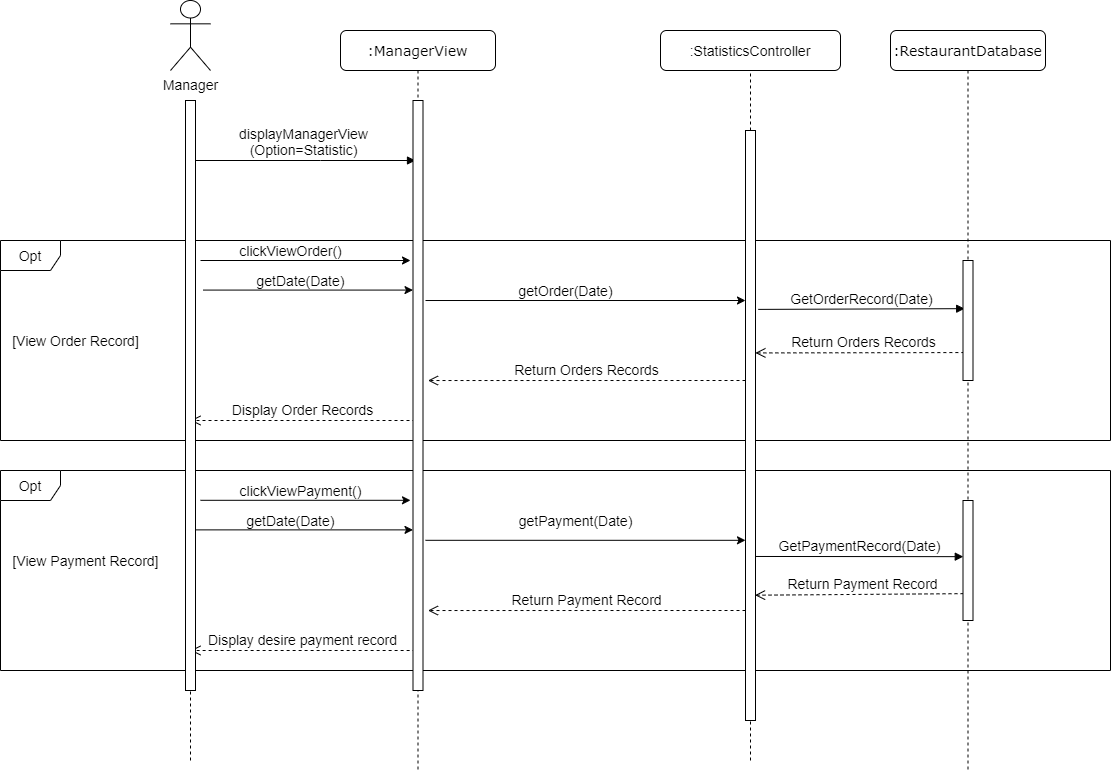

The diagram above was exported from draw.io. Its source (the exported page's mxGraphModel, read from the mxfile embedded in the PNG):
<mxGraphModel dx="2568" dy="763" grid="1" gridSize="10" guides="1" tooltips="1" connect="1" arrows="1" fold="1" page="1" pageScale="1" pageWidth="1100" pageHeight="850" math="0" shadow="0">
  <root>
    <mxCell id="0" />
    <mxCell id="1" parent="0" />
    <mxCell id="TAJA43PAuu-ATk4twkfS-8" value="Opt" style="shape=umlFrame;whiteSpace=wrap;html=1;fontSize=14;" parent="1" vertex="1">
      <mxGeometry x="-50" y="530" width="1110" height="200" as="geometry" />
    </mxCell>
    <mxCell id="TAJA43PAuu-ATk4twkfS-1" value="Opt" style="shape=umlFrame;whiteSpace=wrap;html=1;fontSize=14;" parent="1" vertex="1">
      <mxGeometry x="-50" y="300" width="1110" height="200" as="geometry" />
    </mxCell>
    <mxCell id="awA2jmNzPhHrtcrdNIXU-2" value="Manager" style="shape=umlActor;verticalLabelPosition=bottom;verticalAlign=top;html=1;outlineConnect=0;fontSize=14;" parent="1" vertex="1">
      <mxGeometry x="120" y="60" width="40" height="70" as="geometry" />
    </mxCell>
    <mxCell id="awA2jmNzPhHrtcrdNIXU-3" value="" style="endArrow=none;dashed=1;html=1;startArrow=none;fontSize=14;" parent="1" source="TAJA43PAuu-ATk4twkfS-10" edge="1">
      <mxGeometry width="50" height="50" relative="1" as="geometry">
        <mxPoint x="140" y="820" as="sourcePoint" />
        <mxPoint x="140" y="170" as="targetPoint" />
      </mxGeometry>
    </mxCell>
    <mxCell id="SEf4e8NJIaudurVcRi8y-2" value="[View Order Record]" style="text;html=1;align=center;verticalAlign=middle;resizable=0;points=[];autosize=1;strokeColor=none;fillColor=none;fontSize=14;" parent="1" vertex="1">
      <mxGeometry x="-45" y="390" width="140" height="20" as="geometry" />
    </mxCell>
    <mxCell id="SEf4e8NJIaudurVcRi8y-25" value="GetOrderRecord(Date)" style="html=1;verticalAlign=bottom;endArrow=block;exitX=1.27;exitY=0.271;exitDx=0;exitDy=0;exitPerimeter=0;fontSize=14;entryX=0.168;entryY=0.243;entryDx=0;entryDy=0;entryPerimeter=0;" parent="1" edge="1">
      <mxGeometry width="80" relative="1" as="geometry">
        <mxPoint x="707.6999999999998" y="368.8900000000001" as="sourcePoint" />
        <mxPoint x="914.1799999999998" y="368.1600000000001" as="targetPoint" />
      </mxGeometry>
    </mxCell>
    <mxCell id="f36r3t5OUvmrPCb8sufj-1" value=":StatisticsController" style="rounded=1;whiteSpace=wrap;html=1;fontSize=14;" parent="1" vertex="1">
      <mxGeometry x="610" y="90" width="180" height="40" as="geometry" />
    </mxCell>
    <mxCell id="f36r3t5OUvmrPCb8sufj-10" value="" style="endArrow=none;dashed=1;html=1;entryX=0.5;entryY=1;entryDx=0;entryDy=0;startArrow=none;fontSize=14;" parent="1" source="npnZQajkibc-NMTVBZAS-2" target="f36r3t5OUvmrPCb8sufj-1" edge="1">
      <mxGeometry width="50" height="50" relative="1" as="geometry">
        <mxPoint x="700" y="840" as="sourcePoint" />
        <mxPoint x="1045" y="150" as="targetPoint" />
      </mxGeometry>
    </mxCell>
    <mxCell id="npnZQajkibc-NMTVBZAS-2" value="" style="html=1;points=[];perimeter=orthogonalPerimeter;fontSize=14;" parent="1" vertex="1">
      <mxGeometry x="695" y="190" width="10" height="590" as="geometry" />
    </mxCell>
    <mxCell id="f36r3t5OUvmrPCb8sufj-17" value="" style="endArrow=none;dashed=1;html=1;entryX=0.5;entryY=1;entryDx=0;entryDy=0;startArrow=none;fontSize=14;" parent="1" target="npnZQajkibc-NMTVBZAS-2" edge="1">
      <mxGeometry width="50" height="50" relative="1" as="geometry">
        <mxPoint x="700" y="820" as="sourcePoint" />
        <mxPoint x="700" y="140" as="targetPoint" />
      </mxGeometry>
    </mxCell>
    <mxCell id="npnZQajkibc-NMTVBZAS-16" value="Return Orders Records" style="html=1;verticalAlign=bottom;endArrow=open;dashed=1;endSize=8;entryX=0.989;entryY=0.377;entryDx=0;entryDy=0;entryPerimeter=0;exitX=-0.014;exitY=0.856;exitDx=0;exitDy=0;exitPerimeter=0;fontSize=14;" parent="1" target="npnZQajkibc-NMTVBZAS-2" edge="1">
      <mxGeometry relative="1" as="geometry">
        <mxPoint x="919.8599999999997" y="412.0400000000001" as="sourcePoint" />
        <mxPoint x="710" y="480" as="targetPoint" />
      </mxGeometry>
    </mxCell>
    <mxCell id="SPh5WlsfBSt_Ty7-F_Iy-2" value="GetPaymentRecord(Date)" style="html=1;verticalAlign=bottom;endArrow=block;entryX=0.028;entryY=0.468;entryDx=0;entryDy=0;entryPerimeter=0;exitX=0.905;exitY=0.583;exitDx=0;exitDy=0;exitPerimeter=0;fontSize=14;" parent="1" target="TAJA43PAuu-ATk4twkfS-18" edge="1">
      <mxGeometry width="80" relative="1" as="geometry">
        <mxPoint x="705" y="615.97" as="sourcePoint" />
        <mxPoint x="920.2000000000003" y="614.28" as="targetPoint" />
      </mxGeometry>
    </mxCell>
    <mxCell id="SPh5WlsfBSt_Ty7-F_Iy-3" value="[View Payment Record]" style="text;html=1;align=center;verticalAlign=middle;resizable=0;points=[];autosize=1;strokeColor=none;fillColor=none;fontSize=14;" parent="1" vertex="1">
      <mxGeometry x="-45" y="610" width="160" height="20" as="geometry" />
    </mxCell>
    <mxCell id="SPh5WlsfBSt_Ty7-F_Iy-4" value="Return Payment Record" style="html=1;verticalAlign=bottom;endArrow=open;dashed=1;endSize=8;exitX=-0.1;exitY=0.985;exitDx=0;exitDy=0;exitPerimeter=0;entryX=0.955;entryY=0.73;entryDx=0;entryDy=0;entryPerimeter=0;fontSize=14;" parent="1" edge="1">
      <mxGeometry relative="1" as="geometry">
        <mxPoint x="919" y="653.0999999999999" as="sourcePoint" />
        <mxPoint x="704.5499999999997" y="654.7" as="targetPoint" />
      </mxGeometry>
    </mxCell>
    <mxCell id="J2r8lGH9smqULUUMlz5E-2" value="" style="endArrow=classic;html=1;entryX=0;entryY=0.239;entryDx=0;entryDy=0;entryPerimeter=0;fontSize=14;" parent="1" edge="1">
      <mxGeometry width="50" height="50" relative="1" as="geometry">
        <mxPoint x="375" y="360.01" as="sourcePoint" />
        <mxPoint x="695" y="360.01" as="targetPoint" />
      </mxGeometry>
    </mxCell>
    <mxCell id="J2r8lGH9smqULUUMlz5E-11" value="Return Payment Record" style="html=1;verticalAlign=bottom;endArrow=open;dashed=1;endSize=8;exitX=-0.116;exitY=0.983;exitDx=0;exitDy=0;exitPerimeter=0;entryX=1.132;entryY=0.936;entryDx=0;entryDy=0;entryPerimeter=0;fontSize=14;" parent="1" edge="1">
      <mxGeometry relative="1" as="geometry">
        <mxPoint x="695.0000000000001" y="670" as="sourcePoint" />
        <mxPoint x="377.47999999999996" y="670.03" as="targetPoint" />
      </mxGeometry>
    </mxCell>
    <mxCell id="J2r8lGH9smqULUUMlz5E-15" value="Return Orders Records" style="html=1;verticalAlign=bottom;endArrow=open;dashed=1;endSize=8;exitX=-0.116;exitY=0.983;exitDx=0;exitDy=0;exitPerimeter=0;entryX=1.132;entryY=0.936;entryDx=0;entryDy=0;entryPerimeter=0;fontSize=14;" parent="1" edge="1">
      <mxGeometry relative="1" as="geometry">
        <mxPoint x="695" y="440" as="sourcePoint" />
        <mxPoint x="377.48" y="440.03" as="targetPoint" />
      </mxGeometry>
    </mxCell>
    <mxCell id="pEVvsppqOc3I8xlN9nGD-4" value="getOrder(Date)" style="text;html=1;align=center;verticalAlign=middle;resizable=0;points=[];autosize=1;strokeColor=none;fillColor=none;fontSize=14;" parent="1" vertex="1">
      <mxGeometry x="460" y="340" width="110" height="20" as="geometry" />
    </mxCell>
    <mxCell id="pEVvsppqOc3I8xlN9nGD-6" value="getPayment(Date)" style="text;html=1;align=center;verticalAlign=middle;resizable=0;points=[];autosize=1;strokeColor=none;fillColor=none;fontSize=14;" parent="1" vertex="1">
      <mxGeometry x="460" y="570" width="130" height="20" as="geometry" />
    </mxCell>
    <mxCell id="d5xM4EhqAV11fxNBIghq-6" value="displayManagerView&lt;br&gt;(Option=Statistic)" style="html=1;verticalAlign=bottom;endArrow=block;rounded=0;fontSize=14;" parent="1" edge="1">
      <mxGeometry width="80" relative="1" as="geometry">
        <mxPoint x="140" y="220" as="sourcePoint" />
        <mxPoint x="365" y="220" as="targetPoint" />
        <Array as="points">
          <mxPoint x="270" y="220" />
        </Array>
      </mxGeometry>
    </mxCell>
    <mxCell id="d5xM4EhqAV11fxNBIghq-7" value="Display Order Records" style="html=1;verticalAlign=bottom;endArrow=open;dashed=1;endSize=8;rounded=0;fontSize=14;" parent="1" edge="1">
      <mxGeometry relative="1" as="geometry">
        <mxPoint x="365" y="480" as="sourcePoint" />
        <mxPoint x="140" y="480" as="targetPoint" />
      </mxGeometry>
    </mxCell>
    <mxCell id="d5xM4EhqAV11fxNBIghq-8" value="Display desire payment record" style="html=1;verticalAlign=bottom;endArrow=open;dashed=1;endSize=8;rounded=0;exitX=0.012;exitY=0.832;exitDx=0;exitDy=0;exitPerimeter=0;fontSize=14;" parent="1" edge="1">
      <mxGeometry relative="1" as="geometry">
        <mxPoint x="365.1199999999999" y="710" as="sourcePoint" />
        <mxPoint x="140" y="710" as="targetPoint" />
      </mxGeometry>
    </mxCell>
    <mxCell id="TAJA43PAuu-ATk4twkfS-3" value=":ManagerView" style="shape=umlLifeline;perimeter=lifelinePerimeter;whiteSpace=wrap;html=1;container=0;collapsible=0;recursiveResize=0;outlineConnect=0;rounded=1;shadow=0;comic=0;labelBackgroundColor=none;strokeWidth=1;fontFamily=Verdana;fontSize=14;align=center;" parent="1" vertex="1">
      <mxGeometry x="290" y="90" width="155" height="740" as="geometry" />
    </mxCell>
    <mxCell id="TAJA43PAuu-ATk4twkfS-4" value="" style="html=1;points=[];perimeter=orthogonalPerimeter;fontSize=14;" parent="1" vertex="1">
      <mxGeometry x="362.5" y="160" width="10" height="590" as="geometry" />
    </mxCell>
    <mxCell id="TAJA43PAuu-ATk4twkfS-6" value=":RestaurantDatabase" style="shape=umlLifeline;perimeter=lifelinePerimeter;whiteSpace=wrap;html=1;container=0;collapsible=0;recursiveResize=0;outlineConnect=0;rounded=1;shadow=0;comic=0;labelBackgroundColor=none;strokeWidth=1;fontFamily=Verdana;fontSize=14;align=center;" parent="1" vertex="1">
      <mxGeometry x="840" y="90" width="155" height="740" as="geometry" />
    </mxCell>
    <mxCell id="TAJA43PAuu-ATk4twkfS-7" value="" style="html=1;points=[];perimeter=orthogonalPerimeter;fontSize=14;" parent="1" vertex="1">
      <mxGeometry x="912.5" y="320" width="10" height="120" as="geometry" />
    </mxCell>
    <mxCell id="TAJA43PAuu-ATk4twkfS-9" value="" style="endArrow=classic;html=1;fontSize=14;" parent="1" edge="1">
      <mxGeometry width="50" height="50" relative="1" as="geometry">
        <mxPoint x="150" y="320" as="sourcePoint" />
        <mxPoint x="360" y="320" as="targetPoint" />
      </mxGeometry>
    </mxCell>
    <mxCell id="TAJA43PAuu-ATk4twkfS-10" value="" style="html=1;points=[];perimeter=orthogonalPerimeter;fontSize=14;" parent="1" vertex="1">
      <mxGeometry x="135" y="160" width="10" height="590" as="geometry" />
    </mxCell>
    <mxCell id="TAJA43PAuu-ATk4twkfS-11" value="" style="endArrow=none;dashed=1;html=1;startArrow=none;fontSize=14;" parent="1" target="TAJA43PAuu-ATk4twkfS-10" edge="1">
      <mxGeometry width="50" height="50" relative="1" as="geometry">
        <mxPoint x="140" y="820" as="sourcePoint" />
        <mxPoint x="140" y="170" as="targetPoint" />
      </mxGeometry>
    </mxCell>
    <mxCell id="TAJA43PAuu-ATk4twkfS-12" value="clickViewOrder()" style="text;html=1;align=center;verticalAlign=middle;resizable=0;points=[];autosize=1;strokeColor=none;fillColor=none;fontSize=14;" parent="1" vertex="1">
      <mxGeometry x="180" y="300" width="120" height="20" as="geometry" />
    </mxCell>
    <mxCell id="TAJA43PAuu-ATk4twkfS-13" value="" style="endArrow=classic;html=1;fontSize=14;" parent="1" edge="1">
      <mxGeometry width="50" height="50" relative="1" as="geometry">
        <mxPoint x="152.5" y="349.58" as="sourcePoint" />
        <mxPoint x="362.5" y="349.58" as="targetPoint" />
      </mxGeometry>
    </mxCell>
    <mxCell id="TAJA43PAuu-ATk4twkfS-14" value="getDate(Date)" style="text;html=1;align=center;verticalAlign=middle;resizable=0;points=[];autosize=1;strokeColor=none;fillColor=none;fontSize=14;" parent="1" vertex="1">
      <mxGeometry x="200" y="330" width="100" height="20" as="geometry" />
    </mxCell>
    <mxCell id="TAJA43PAuu-ATk4twkfS-15" value="" style="endArrow=classic;html=1;entryX=0;entryY=0.239;entryDx=0;entryDy=0;entryPerimeter=0;fontSize=14;" parent="1" edge="1">
      <mxGeometry width="50" height="50" relative="1" as="geometry">
        <mxPoint x="375" y="599.81" as="sourcePoint" />
        <mxPoint x="695" y="599.81" as="targetPoint" />
      </mxGeometry>
    </mxCell>
    <mxCell id="TAJA43PAuu-ATk4twkfS-16" value="" style="endArrow=classic;html=1;fontSize=14;" parent="1" edge="1">
      <mxGeometry width="50" height="50" relative="1" as="geometry">
        <mxPoint x="150" y="559.8" as="sourcePoint" />
        <mxPoint x="360" y="559.8" as="targetPoint" />
      </mxGeometry>
    </mxCell>
    <mxCell id="TAJA43PAuu-ATk4twkfS-17" value="" style="endArrow=classic;html=1;fontSize=14;" parent="1" source="TAJA43PAuu-ATk4twkfS-10" edge="1">
      <mxGeometry width="50" height="50" relative="1" as="geometry">
        <mxPoint x="152.5" y="589.3799999999999" as="sourcePoint" />
        <mxPoint x="362.5" y="589.3799999999999" as="targetPoint" />
      </mxGeometry>
    </mxCell>
    <mxCell id="TAJA43PAuu-ATk4twkfS-18" value="" style="html=1;points=[];perimeter=orthogonalPerimeter;fontSize=14;" parent="1" vertex="1">
      <mxGeometry x="912.5" y="560" width="10" height="120" as="geometry" />
    </mxCell>
    <mxCell id="TAJA43PAuu-ATk4twkfS-19" value="clickViewPayment()" style="text;html=1;align=center;verticalAlign=middle;resizable=0;points=[];autosize=1;strokeColor=none;fillColor=none;fontSize=14;" parent="1" vertex="1">
      <mxGeometry x="180" y="540" width="140" height="20" as="geometry" />
    </mxCell>
    <mxCell id="TAJA43PAuu-ATk4twkfS-20" value="getDate(Date)" style="text;html=1;align=center;verticalAlign=middle;resizable=0;points=[];autosize=1;strokeColor=none;fillColor=none;fontSize=14;" parent="1" vertex="1">
      <mxGeometry x="190" y="570" width="100" height="20" as="geometry" />
    </mxCell>
  </root>
</mxGraphModel>